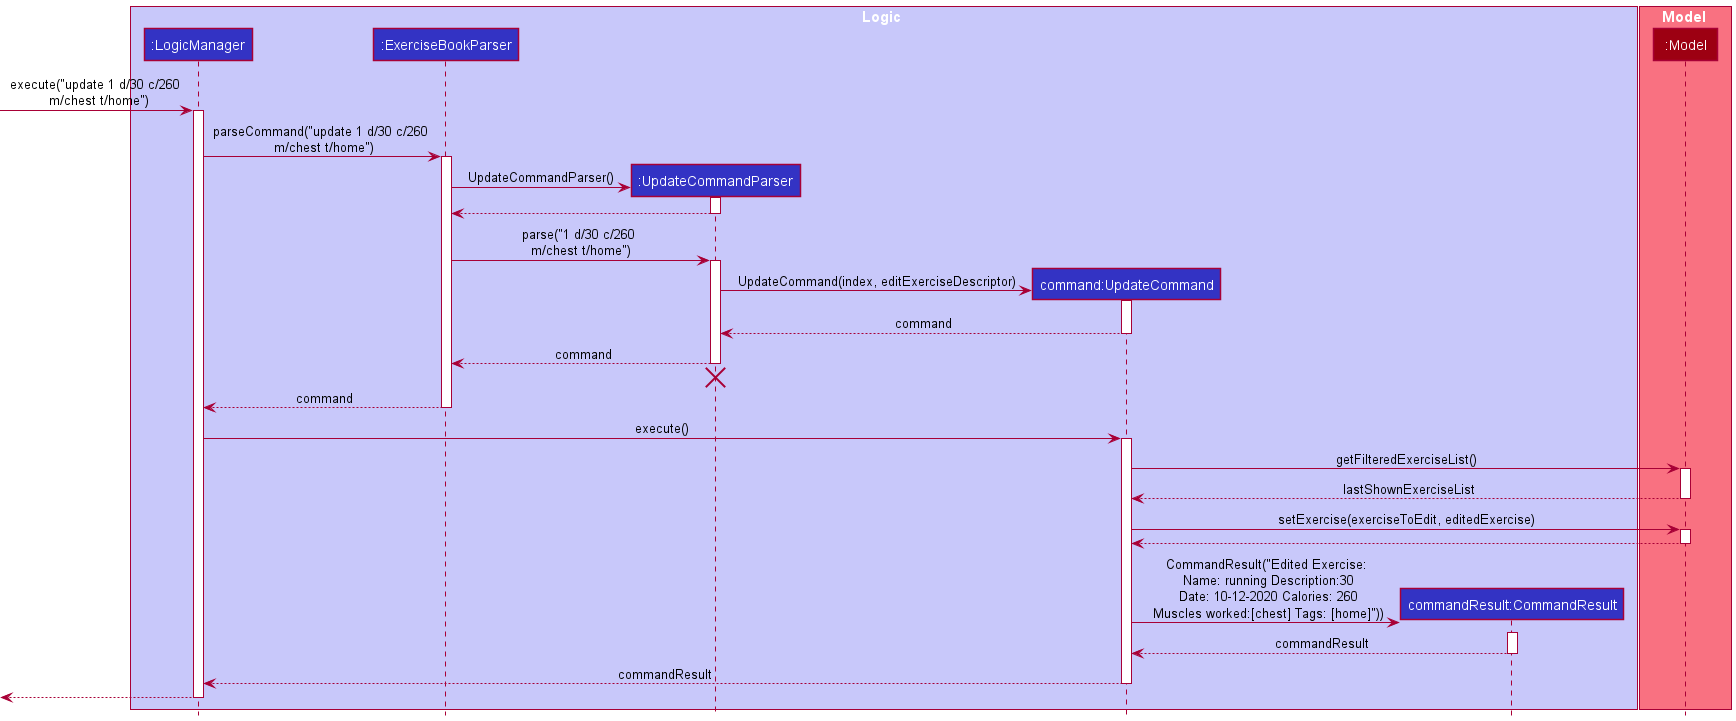

The diagram above was rendered by PlantUML. Its source (embedded in the PNG):
@startuml
!include style.puml

box Logic LOGIC_COLOR_T1
participant ":LogicManager" as LogicManager LOGIC_COLOR
participant ":ExerciseBookParser" as ExerciseBookParser LOGIC_COLOR
participant ":UpdateCommandParser" as UpdateCommandParser LOGIC_COLOR
participant "command:UpdateCommand" as UpdateCommand LOGIC_COLOR
participant "commandResult:CommandResult" as CommandResult LOGIC_COLOR
end box

box Model MODEL_COLOR_T1
participant ":Model" as Model MODEL_COLOR
end box

[-> LogicManager : execute("update 1 d/30 c/260 \n m/chest t/home")
activate LogicManager

LogicManager -> ExerciseBookParser : parseCommand("update 1 d/30 c/260 \n m/chest t/home")
activate ExerciseBookParser

create UpdateCommandParser
ExerciseBookParser -> UpdateCommandParser : UpdateCommandParser()
activate UpdateCommandParser

UpdateCommandParser --> ExerciseBookParser
deactivate UpdateCommandParser

ExerciseBookParser -> UpdateCommandParser : parse("1 d/30 c/260 \nm/chest t/home")
activate UpdateCommandParser

create UpdateCommand
UpdateCommandParser -> UpdateCommand: UpdateCommand(index, editExerciseDescriptor)
activate UpdateCommand

UpdateCommand --> UpdateCommandParser : command
deactivate UpdateCommand

UpdateCommandParser --> ExerciseBookParser : command
deactivate UpdateCommandParser
'Hidden arrow to position the destroy marker below the end of the activation bar.
UpdateCommandParser -[hidden]-> ExerciseBookParser
destroy UpdateCommandParser

ExerciseBookParser --> LogicManager : command
deactivate ExerciseBookParser

LogicManager -> UpdateCommand : execute()
activate UpdateCommand

UpdateCommand -> Model : getFilteredExerciseList()
activate Model

Model --> UpdateCommand: lastShownExerciseList
deactivate Model

UpdateCommand -> Model : setExercise(exerciseToEdit, editedExercise)
activate Model

Model --> UpdateCommand:
deactivate Model

create CommandResult
UpdateCommand -> CommandResult : CommandResult("Edited Exercise:\n Name: running Description:30\n Date: 10-12-2020 Calories: 260\n Muscles worked:[chest] Tags: [home]"))
activate CommandResult

CommandResult --> UpdateCommand : commandResult
deactivate CommandResult

UpdateCommand --> LogicManager : commandResult
deactivate UpdateCommand

[<--LogicManager
deactivate LogicManager
@enduml